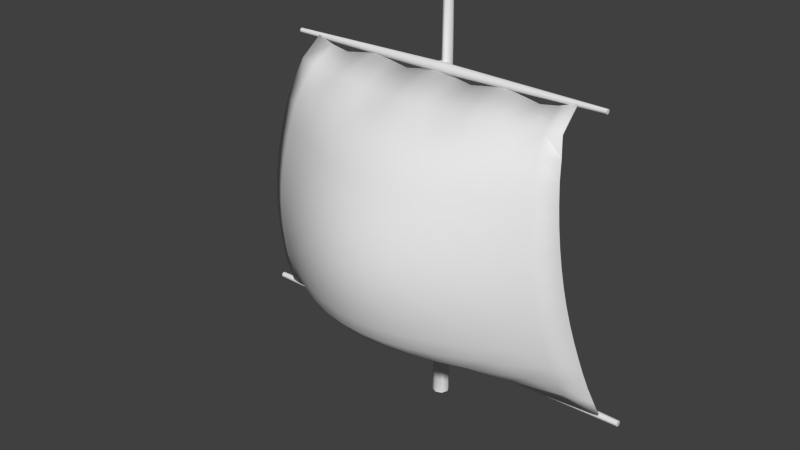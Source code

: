 # Source: Vele.blend  (saved by Blender 2.76.0; exported with 4.5.12 LTS)
import bpy
from mathutils import Matrix  # noqa: F401  (used for matrix-valued properties, if any)

bpy.ops.wm.read_factory_settings(use_empty=True)
scene = bpy.context.scene
scene.name = 'Scene'

# ---- collections
col_collection_1 = bpy.data.collections.new('Collection 1'); scene.collection.children.link(col_collection_1)

# ---- node groups
ng_auto_smooth = bpy.data.node_groups.new('Auto Smooth', 'GeometryNodeTree')
_s = ng_auto_smooth.interface.new_socket(name='Geometry', in_out='OUTPUT', socket_type='NodeSocketGeometry')
_s = ng_auto_smooth.interface.new_socket(name='Geometry', in_out='INPUT', socket_type='NodeSocketGeometry')
_s = ng_auto_smooth.interface.new_socket(name='Angle', in_out='INPUT', socket_type='NodeSocketFloat')
_s.subtype = 'ANGLE'
_s.min_value = 0.0
_s.max_value = 3.142
ng_auto_smooth.is_modifier = True
_N = ng_auto_smooth.nodes; _L = ng_auto_smooth.links
n0 = _N.new('NodeGroupOutput'); n0.name = 'Group Output'; n0.location = (480, -100)
n1 = _N.new('NodeGroupInput'); n1.name = 'Group Input'; n1.location = (-420, -300)
n2 = _N.new('NodeGroupInput'); n2.name = 'Group Input.001'; n2.location = (-60, -100)
n3 = _N.new('GeometryNodeSetShadeSmooth'); n3.name = 'Set Shade Smooth'; n3.location = (120, -100)
n3.domain = 'EDGE'
n4 = _N.new('GeometryNodeSetShadeSmooth'); n4.name = 'Set Shade Smooth.001'; n4.location = (300, -100)
n5 = _N.new('GeometryNodeInputMeshEdgeAngle'); n5.name = 'Edge Angle'; n5.location = (-420, -220)
n6 = _N.new('GeometryNodeInputEdgeSmooth'); n6.name = 'Is Edge Smooth'; n6.location = (-60, -160)
n7 = _N.new('GeometryNodeInputShadeSmooth'); n7.name = 'Is Face Smooth'; n7.location = (-240, -340)
n8 = _N.new('FunctionNodeBooleanMath'); n8.name = 'Boolean Math'; n8.location = (-60, -220)
n9 = _N.new('FunctionNodeCompare'); n9.name = 'Compare'; n9.location = (-240, -180)
n9.operation = 'LESS_EQUAL'
_L.new(n5.outputs[0], n9.inputs[0])
_L.new(n4.outputs[0], n0.inputs[0])
_L.new(n1.outputs[1], n9.inputs[1])
_L.new(n9.outputs[0], n8.inputs[0])
_L.new(n7.outputs[0], n8.inputs[1])
_L.new(n2.outputs[0], n3.inputs[0])
_L.new(n6.outputs[0], n3.inputs[1])
_L.new(n3.outputs[0], n4.inputs[0])
_L.new(n8.outputs[0], n3.inputs[2])
n0.is_active_output = True

# ---- world
world_world = bpy.data.worlds.new('World'); scene.world = world_world
world_world.color = (0.05088, 0.05088, 0.05088)
world_world.use_sun_shadow = False
world_world.sun_shadow_jitter_overblur = 0.0
world_world.cycles.sampling_method = 'MANUAL'
world_world.cycles.sample_map_resolution = 256

# ---- meshes
me_plane_002 = bpy.data.meshes.new('Plane.002')
me_plane_002.from_pydata([(2.959, -0.5177, 2.536), (-0.3698, -0.8941, 2.472), (-0.4299, -2.509, -0.2904), (1.29, -2.225, -0.2954), (1.38, -1.911, -1.582), (-2.15, -1.727, -0.3135), (-2.3, -1.395, -1.649), (-0.46, -2.201, -1.55), (-1.849, -0.6772, 2.472), (-1.999, -1.562, 1.088), (-0.3999, -2.181, 1.089), (1.109, -0.8165, 2.472), (1.2, -1.956, 1.089), (3.199, -0.8353, 1.087), (1.999, -1.562, 1.088), (2.075, -1.707, 0.3751), (3.319, -0.8665, 0.3624), (0.3999, -2.181, 1.089), (0.4149, -2.43, 0.3835), (1.245, -2.166, 0.3818), (0.3698, -0.8941, 2.472), (0.3848, -1.81, 1.812), (1.155, -1.631, 1.812), (-1.2, -1.956, 1.089), (-1.245, -2.166, 0.3818), (-0.4149, -2.43, 0.3835), (-2.799, -1.084, 1.087), (-2.904, -1.153, 0.3664), (-2.075, -1.707, 0.3751), (-2.589, -0.5033, 2.472), (-2.694, -0.9226, 1.812), (-1.924, -1.314, 1.812), (-1.38, -1.911, -1.582), (-1.425, -1.161, -2.213), (-0.475, -1.377, -2.145), (-3.22, -0.789, -1.735), (-3.325, -0.4013, -2.446), (-2.375, -0.7979, -2.327), (-3.01, -1.124, -0.3417), (-3.115, -0.9969, -1.038), (-2.225, -1.617, -0.9825), (2.3, -1.395, -1.649), (2.375, -0.7979, -2.327), (3.8, -0.2115, -2.501), (0.46, -2.201, -1.55), (0.475, -1.377, -2.145), (1.425, -1.161, -2.213), (0.4299, -2.509, -0.2904), (0.445, -2.42, -0.9307), (1.335, -2.131, -0.9449), (2.15, -1.727, -0.3135), (2.225, -1.617, -0.9825), (3.56, -0.6781, -1.068), (-1.29, -2.225, -0.2954), (-1.335, -2.131, -0.9449), (-0.445, -2.42, -0.9307), (-1.109, -0.8165, 2.472), (-1.155, -1.631, 1.812), (-0.3848, -1.81, 1.812), (1.849, -0.6772, 2.472), (1.924, -1.314, 1.812), (-3.56, -0.6781, -1.068), (-3.439, -0.8118, -0.3566), (-3.8, -0.2115, -2.501), (-3.079, -0.7169, 1.812), (2.694, -0.9226, 1.812), (3.115, -0.9969, -1.038), (3.325, -0.4013, -2.446), (2.904, -1.153, 0.3664), (2.799, -1.084, 1.087), (3.22, -0.789, -1.735), (3.01, -1.124, -0.3417), (2.589, -0.5033, 2.472), (3.86, -0.04673, -2.865), (-2.898, -4.722e-07, 2.898), (-3.319, -0.8665, 0.3624), (-0.4825, -0.6903, -2.433), (3.439, -0.8118, -0.3566), (0.3623, -4.722e-07, 2.77), (0.0, -0.9044, 2.504), (0.0, -2.548, -0.2903), (-3.379, -0.8495, 0.001605), (0.4224, -2.493, 0.04213), (1.448, -0.5498, -2.527), (-1.087, -4.722e-07, 2.77), (-2.413, -0.3365, -2.669), (3.68, -0.4844, -1.779), (1.812, -4.722e-07, 2.77), (0.0, -2.211, 1.089), (0.0, -2.239, -1.547), (-1.267, -2.216, 0.03923), (2.112, -1.734, 0.02758), (1.72, -1.997, -0.3023), (1.84, -1.675, -1.611), (0.4525, -2.324, -1.242), (2.262, -1.519, -1.315), (-1.72, -1.997, -0.3023), (-1.84, -1.675, -1.611), (-1.357, -2.035, -1.263), (-1.479, -0.7531, 2.504), (-1.6, -1.775, 1.088), (-3.139, -0.7868, 1.449), (-1.177, -1.805, 1.45), (1.479, -0.7531, 2.504), (1.6, -1.775, 1.088), (0.3924, -2.007, 1.45), (1.962, -1.449, 1.449), (-3.68, -0.4844, -1.779), (2.413, -0.3365, -2.669), (3.079, -0.7169, 1.812), (-1.812, -4.722e-07, 2.77), (-3.199, -0.8353, 1.087), (-1.448, -0.5498, -2.527), (1.087, -4.722e-07, 2.77), (0.0, -1.833, 1.812), (0.0, -2.459, -0.9296), (-2.112, -1.734, 0.02758), (1.267, -2.216, 0.03923), (0.4825, -0.6903, -2.433), (-0.3623, -4.722e-07, 2.77), (-2.959, -0.4116, 2.536), (-3.378, -0.1344, -2.805), (2.536, -4.722e-07, 2.77), (0.0, -2.466, 0.3835), (0.0, -1.407, -2.136), (-0.4224, -2.493, 0.04213), (2.957, -1.151, 0.01024), (1.78, -1.896, -0.9602), (1.9, -0.9921, -2.266), (1.357, -2.035, -1.263), (3.167, -0.9014, -1.385), (-1.78, -1.896, -0.9602), (-1.9, -0.9921, -2.266), (-2.262, -1.519, -1.315), (-0.4525, -2.324, -1.242), (-1.539, -1.486, 1.812), (-1.66, -1.956, 0.3792), (-1.962, -1.449, 1.449), (-0.3924, -2.007, 1.45), (1.539, -1.486, 1.812), (1.66, -1.956, 0.3792), (1.177, -1.805, 1.45), (2.747, -1.014, 1.449), (2.399, -1.328, 1.087), (2.489, -1.435, 0.3705), (2.037, -1.649, 0.7287), (2.852, -1.13, 0.7256), (0.7998, -2.094, 1.089), (0.8298, -2.328, 0.3831), (0.4074, -2.325, 0.7328), (1.222, -2.079, 0.7318), (0.7396, -0.8645, 2.44), (0.7697, -1.741, 1.812), (0.3773, -1.453, 2.158), (1.132, -1.312, 2.158), (-0.7998, -2.094, 1.089), (-0.8298, -2.328, 0.3831), (-1.222, -2.079, 0.7318), (-0.4074, -2.325, 0.7328), (-2.399, -1.328, 1.087), (-2.489, -1.435, 0.3705), (-3.259, -0.862, 0.7247), (-2.037, -1.649, 0.7287), (-2.219, -0.5927, 2.44), (-2.309, -1.123, 1.812), (-1.887, -1.058, 2.158), (-0.92, -2.09, -1.562), (-0.95, -1.293, -2.172), (-1.402, -1.654, -1.899), (-0.4675, -1.926, -1.853), (-2.76, -1.093, -1.692), (-2.85, -0.5954, -2.388), (-2.337, -1.178, -1.986), (-2.58, -1.431, -0.3272), (-2.67, -1.311, -1.009), (-3.5, -0.7543, -0.7127), (-2.187, -1.688, -0.6497), (2.76, -1.093, -1.692), (2.85, -0.5954, -2.388), (2.337, -1.178, -1.986), (3.272, -0.6317, -2.088), (0.92, -2.09, -1.562), (0.95, -1.293, -2.172), (0.4675, -1.926, -1.853), (1.402, -1.654, -1.899), (0.8599, -2.399, -0.2918), (0.8899, -2.309, -0.9354), (0.4374, -2.484, -0.6146), (1.312, -2.196, -0.6231), (2.58, -1.431, -0.3272), (2.67, -1.311, -1.009), (2.187, -1.688, -0.6497), (3.062, -1.072, -0.6907), (-0.8599, -2.399, -0.2918), (-0.8899, -2.309, -0.9354), (-1.312, -2.196, -0.6231), (-0.4374, -2.484, -0.6146), (-0.7396, -0.8645, 2.44), (-0.7697, -1.741, 1.812), (-1.132, -1.312, 2.158), (-0.3773, -1.453, 2.158), (2.219, -0.5927, 2.44), (2.309, -1.123, 1.812), (1.887, -1.058, 2.158), (2.641, -0.7431, 2.158), (-2.536, -4.722e-07, 2.77), (-2.957, -1.151, 0.01024), (-3.167, -0.9014, -1.385), (-2.747, -1.014, 1.449), (-3.86, -0.04673, -2.865), (-2.852, -1.13, 0.7256), (-2.641, -0.7431, 2.158), (-3.272, -0.6317, -2.088), (-3.062, -1.072, -0.6907), (3.378, -0.1344, -2.805), (2.898, -4.722e-07, 2.898), (3.379, -0.8495, 0.001605), (3.62, -0.5869, -1.422), (3.259, -0.862, 0.7247), (3.5, -0.7543, -0.7127), (3.019, -0.6035, 2.174), (0.0, -0.7112, -2.419), (0.0, -4.722e-07, 2.834), (0.0, -2.531, 0.04211), (-3.62, -0.5869, -1.422), (1.93, -0.4471, -2.596), (3.139, -0.7868, 1.449), (-1.449, -4.722e-07, 2.834), (-1.93, -0.4471, -2.596), (1.449, -4.722e-07, 2.834), (0.0, -2.034, 1.45), (0.0, -2.363, -1.24), (-1.69, -1.995, 0.03485), (1.69, -1.995, 0.03485), (1.81, -1.799, -1.285), (-1.81, -1.799, -1.285), (-1.569, -1.642, 1.45), (1.569, -1.642, 1.45), (-3.74, -0.3622, -2.138), (2.895, -0.2287, -2.742), (-2.174, -4.722e-07, 2.706), (-0.965, -0.6343, -2.471), (0.7246, -4.722e-07, 2.706), (0.0, -1.472, 2.166), (0.0, -2.522, -0.6141), (-2.534, -1.448, 0.01889), (0.8448, -2.386, 0.04143), (0.965, -0.6343, -2.471), (-0.7246, -4.722e-07, 2.706), (-3.019, -0.577, 2.174), (-2.895, -0.2287, -2.742), (3.74, -0.3622, -2.138), (2.174, -4.722e-07, 2.706), (0.0, -2.358, 0.7329), (-2.699e-09, -1.963, -1.847), (-0.8448, -2.386, 0.04143), (2.534, -1.448, 0.01889), (1.75, -1.964, -0.6336), (1.87, -1.435, -1.938), (0.9049, -2.214, -1.249), (2.715, -1.213, -1.349), (-1.75, -1.964, -0.6336), (-1.87, -1.435, -1.938), (-2.715, -1.213, -1.349), (-0.9049, -2.214, -1.249), (-1.509, -1.196, 2.166), (-1.63, -1.882, 0.7305), (-2.354, -1.237, 1.449), (-0.7847, -1.929, 1.45), (1.509, -1.196, 2.166), (1.63, -1.882, 0.7305), (0.7847, -1.929, 1.45), (2.354, -1.237, 1.449), (2.444, -1.394, 0.7269), (0.8148, -2.23, 0.7325), (0.7547, -1.399, 2.15), (-0.8148, -2.23, 0.7325), (-2.444, -1.394, 0.7269), (-2.264, -0.905, 2.15), (-0.935, -1.822, -1.87), (-2.805, -0.9031, -2.038), (-2.625, -1.385, -0.6694), (2.805, -0.9031, -2.038), (0.935, -1.822, -1.87), (0.8749, -2.373, -0.6172), (2.625, -1.385, -0.6694), (-0.8749, -2.373, -0.6172), (-0.7547, -1.399, 2.15), (2.264, -0.905, 2.15), (2.589, -0.5245, 2.494), (2.957, -0.5405, 2.556), (2.892, -0.01584, 2.922), (2.532, -0.01475, 2.795), (-0.373, -0.906, 2.498), (-0.7406, -0.8757, 2.467), (-0.7579, -1.417, 2.173), (-0.3798, -1.471, 2.181), (0.0, -1.49, 2.189), (0.0, -0.9162, 2.531), (0.0, -0.009624, 2.862), (-0.3661, -0.009097, 2.797), (-0.7251, -0.009109, 2.733), (-0.4348, -2.538, -0.2907), (-0.8689, -2.427, -0.292), (-0.8838, -2.4, -0.6206), (-0.4422, -2.512, -0.6184), (-5.363e-09, -2.551, -0.6181), (-2.486e-09, -2.577, -0.2907), (0.0, -2.56, 0.04554), (-0.4272, -2.521, 0.04551), (-0.8537, -2.413, 0.04467), (1.302, -2.251, -0.2954), (0.8689, -2.427, -0.292), (0.8838, -2.4, -0.6206), (1.324, -2.222, -0.6261), (1.764, -1.989, -0.6361), (1.734, -2.022, -0.3022), (1.704, -2.02, 0.03759), (1.279, -2.242, 0.04226), (0.8537, -2.413, 0.04467), (1.39, -1.935, -1.595), (0.9271, -2.115, -1.576), (0.9393, -1.841, -1.892), (1.409, -1.674, -1.92), (1.878, -1.456, -1.957), (1.852, -1.699, -1.623), (1.823, -1.824, -1.292), (1.369, -2.06, -1.271), (0.9132, -2.24, -1.258), (-2.166, -1.751, -0.3134), (-2.596, -1.455, -0.3272), (-2.641, -1.409, -0.6714), (-2.203, -1.712, -0.6519), (-1.764, -1.989, -0.6361), (-1.734, -2.022, -0.3022), (-1.704, -2.02, 0.03759), (-2.128, -1.758, 0.02999), (-2.551, -1.472, 0.02091), (-2.314, -1.419, -1.659), (-2.774, -1.117, -1.701), (-2.816, -0.9259, -2.053), (-2.347, -1.199, -2.003), (-1.878, -1.456, -1.957), (-1.852, -1.699, -1.623), (-1.823, -1.824, -1.292), (-2.277, -1.543, -1.321), (-2.731, -1.237, -1.355), (-0.4637, -2.226, -1.565), (-0.9271, -2.115, -1.576), (-0.9393, -1.841, -1.892), (-0.4697, -1.945, -1.876), (-4.443e-09, -1.981, -1.87), (-1.643e-09, -2.264, -1.562), (-4.826e-09, -2.39, -1.249), (-0.4568, -2.352, -1.251), (-0.9132, -2.24, -1.258), (-1.855, -0.6922, 2.496), (-2.222, -0.6089, 2.464), (-2.272, -0.926, 2.168), (-1.895, -1.078, 2.178), (-1.515, -1.216, 2.187), (-1.482, -0.7671, 2.53), (-1.45, -0.01124, 2.861), (-1.816, -0.01133, 2.796), (-2.175, -0.01253, 2.732), (-2.013, -1.586, 1.096), (-2.414, -1.352, 1.094), (-2.46, -1.418, 0.7324), (-2.051, -1.673, 0.7352), (-1.643, -1.907, 0.7379), (-1.612, -1.8, 1.097), (-1.581, -1.667, 1.46), (-1.974, -1.474, 1.459), (-2.368, -1.261, 1.458), (-0.4037, -2.207, 1.101), (-0.807, -2.12, 1.1), (-0.8227, -2.256, 0.7415), (-0.4116, -2.352, 0.7424), (0.0, -2.386, 0.7426), (0.0, -2.238, 1.101), (0.0, -2.059, 1.463), (-0.3958, -2.032, 1.463), (-0.7913, -1.954, 1.462), (1.109, -0.8297, 2.498), (0.7406, -0.8757, 2.467), (0.7579, -1.417, 2.173), (1.136, -1.33, 2.18), (1.515, -1.216, 2.187), (1.482, -0.7671, 2.53), (1.45, -0.01124, 2.861), (1.084, -0.01003, 2.797), (0.7251, -0.009109, 2.733), (1.21, -1.981, 1.099), (0.807, -2.12, 1.1), (0.8227, -2.256, 0.7415), (1.233, -2.104, 0.74), (1.643, -1.907, 0.7379), (1.612, -1.8, 1.097), (1.581, -1.667, 1.46), (1.186, -1.83, 1.461), (0.7913, -1.954, 1.462), (3.214, -0.8595, 1.092), (3.153, -0.8112, 1.456), (2.76, -1.039, 1.457), (2.814, -1.108, 1.093), (2.013, -1.586, 1.096), (2.051, -1.673, 0.7352), (2.46, -1.418, 0.7324), (2.414, -1.352, 1.094), (2.368, -1.261, 1.458), (1.974, -1.474, 1.459), (2.09, -1.732, 0.3797), (1.673, -1.981, 0.3845), (2.128, -1.758, 0.02999), (2.551, -1.472, 0.02091), (2.505, -1.459, 0.3744), (2.921, -1.177, 0.3695), (3.336, -0.8902, 0.3652), (3.275, -0.8859, 0.7288), (2.867, -1.154, 0.7303), (0.4037, -2.207, 1.101), (0.4116, -2.352, 0.7424), (0.3958, -2.032, 1.463), (0.4195, -2.458, 0.3903), (0.0, -2.494, 0.3904), (0.4272, -2.521, 0.04551), (0.8383, -2.355, 0.3895), (1.256, -2.192, 0.3876), (0.373, -0.906, 2.498), (0.3798, -1.471, 2.181), (0.3661, -0.009097, 2.797), (0.3877, -1.833, 1.829), (0.0, -1.857, 1.829), (0.7751, -1.765, 1.829), (1.162, -1.654, 1.828), (1.549, -1.51, 1.827), (-1.21, -1.981, 1.099), (-1.233, -2.104, 0.74), (-1.186, -1.83, 1.461), (-1.256, -2.192, 0.3876), (-1.673, -1.981, 0.3845), (-1.279, -2.242, 0.04226), (-0.8383, -2.355, 0.3895), (-0.4195, -2.458, 0.3903), (-3.214, -0.8595, 1.092), (-2.814, -1.108, 1.093), (-2.76, -1.039, 1.457), (-3.153, -0.8112, 1.456), (-2.867, -1.154, 0.7303), (3.091, -0.7415, 1.821), (2.706, -0.9467, 1.823), (-3.336, -0.8902, 0.3652), (-2.921, -1.177, 0.3695), (-3.275, -0.8859, 0.7288), (-2.974, -1.175, 0.01181), (-2.505, -1.459, 0.3744), (-2.09, -1.732, 0.3797), (-2.96, -0.4334, 2.557), (-2.591, -0.5234, 2.494), (-2.533, -0.01536, 2.795), (-2.895, -0.01712, 2.922), (-2.65, -0.766, 2.174), (-3.396, -0.8731, 0.002873), (-3.091, -0.7412, 1.822), (-2.706, -0.9466, 1.823), (-3.028, -0.6009, 2.188), (-2.321, -1.147, 1.824), (-1.935, -1.337, 1.825), (-1.549, -1.51, 1.827), (-1.39, -1.935, -1.595), (-1.409, -1.674, -1.92), (-1.369, -2.06, -1.271), (-1.427, -1.176, -2.239), (-1.903, -1.009, -2.29), (-1.931, -0.4622, -2.62), (-1.448, -0.5631, -2.553), (-0.9651, -0.6464, -2.497), (-0.9513, -1.307, -2.198), (-0.4756, -1.39, -2.171), (-0.4824, -0.7017, -2.46), (-2.535e-09, -0.7223, -2.446), (-3.91e-09, -1.419, -2.162), (-3.695, -0.5085, -1.785), (-3.235, -0.813, -1.742), (-3.183, -0.9251, -1.39), (-3.636, -0.6106, -1.427), (-3.284, -0.6558, -2.1), (-3.808, -0.2364, -2.513), (-3.333, -0.4252, -2.461), (-3.753, -0.3867, -2.148), (-3.383, -0.1579, -2.822), (-2.899, -0.2491, -2.762), (-2.856, -0.6165, -2.408), (-2.38, -0.8165, -2.349), (-2.415, -0.354, -2.692), (-3.456, -0.8353, -0.3568), (-3.026, -1.148, -0.3418), (-3.079, -1.096, -0.6925), (-3.866, -0.07153, -2.879), (-3.576, -0.7017, -1.071), (-3.131, -1.02, -1.041), (-3.516, -0.7778, -0.7144), (-2.686, -1.335, -1.013), (-2.24, -1.641, -0.9869), (-1.794, -1.921, -0.9652), (2.314, -1.419, -1.659), (2.347, -1.199, -2.003), (2.816, -0.9259, -2.053), (2.774, -1.117, -1.701), (2.731, -1.237, -1.355), (2.277, -1.543, -1.321), (2.38, -0.8165, -2.349), (1.903, -1.009, -2.29), (1.931, -0.4622, -2.62), (2.415, -0.354, -2.692), (2.899, -0.2491, -2.762), (2.856, -0.6165, -2.408), (3.808, -0.2364, -2.513), (3.753, -0.3867, -2.148), (3.284, -0.6558, -2.1), (3.333, -0.4252, -2.461), (0.4637, -2.226, -1.565), (0.4697, -1.945, -1.876), (0.4568, -2.352, -1.251), (0.4756, -1.39, -2.171), (0.4824, -0.7017, -2.46), (0.9651, -0.6464, -2.497), (0.9513, -1.307, -2.198), (1.427, -1.176, -2.239), (1.448, -0.5631, -2.553), (0.4348, -2.538, -0.2907), (0.4422, -2.512, -0.6184), (0.4496, -2.448, -0.9377), (-5.635e-09, -2.487, -0.9367), (0.8985, -2.336, -0.9418), (1.347, -2.157, -0.9506), (1.794, -1.921, -0.9652), (2.166, -1.751, -0.3134), (2.203, -1.712, -0.6519), (2.641, -1.409, -0.6714), (2.596, -1.455, -0.3272), (2.24, -1.641, -0.9869), (2.686, -1.335, -1.013), (3.131, -1.02, -1.041), (3.576, -0.7017, -1.071), (3.516, -0.7778, -0.7144), (3.079, -1.096, -0.6925), (3.383, -0.1579, -2.822), (3.866, -0.07153, -2.879), (-1.302, -2.251, -0.2954), (-1.324, -2.222, -0.6261), (-1.347, -2.157, -0.9506), (-0.8985, -2.336, -0.9418), (-0.4496, -2.448, -0.9377), (-1.109, -0.8297, 2.498), (-1.136, -1.33, 2.18), (-1.084, -0.01003, 2.797), (-1.162, -1.654, 1.828), (-0.7751, -1.765, 1.829), (-0.3877, -1.833, 1.829), (1.855, -0.6922, 2.496), (1.895, -1.078, 2.178), (2.272, -0.926, 2.168), (2.222, -0.6089, 2.464), (2.175, -0.01253, 2.732), (1.816, -0.01133, 2.796), (1.935, -1.337, 1.825), (2.321, -1.147, 1.824), (3.026, -0.629, 2.186), (2.648, -0.7671, 2.173), (3.183, -0.9251, -1.39), (3.636, -0.6106, -1.427), (2.974, -1.175, 0.01181), (3.396, -0.8731, 0.002873), (3.695, -0.5085, -1.785), (3.235, -0.813, -1.742), (3.456, -0.8353, -0.3568), (3.026, -1.148, -0.3418)], [], [(72, 122, 215, 0), (1, 200, 287, 197), (1, 79, 243, 200), (1, 119, 222, 79), (1, 197, 248, 119), (2, 196, 286, 193), (2, 80, 244, 196), (2, 125, 223, 80), (2, 193, 255, 125), (3, 188, 284, 185), (3, 92, 257, 188), (3, 117, 233, 92), (3, 185, 246, 117), (4, 184, 283, 181), (4, 93, 258, 184), (4, 129, 234, 93), (4, 181, 259, 129), (5, 176, 281, 173), (5, 96, 261, 176), (5, 116, 232, 96), (5, 173, 245, 116), (6, 172, 280, 170), (6, 97, 262, 172), (6, 133, 235, 97), (6, 170, 263, 133), (7, 169, 279, 166), (7, 89, 254, 169), (7, 134, 231, 89), (7, 166, 264, 134), (8, 165, 278, 163), (8, 99, 265, 165), (8, 110, 227, 99), (8, 163, 240, 110), (9, 162, 277, 159), (9, 100, 266, 162), (9, 137, 236, 100), (9, 159, 267, 137), (10, 158, 276, 155), (10, 88, 253, 158), (10, 138, 230, 88), (10, 155, 268, 138), (11, 154, 275, 151), (11, 103, 269, 154), (11, 113, 229, 103), (11, 151, 242, 113), (12, 150, 274, 147), (12, 104, 270, 150), (12, 141, 237, 104), (12, 147, 271, 141), (13, 69, 142, 226), (14, 145, 270, 104), (14, 143, 273, 145), (14, 106, 272, 143), (14, 104, 237, 106), (15, 91, 233, 140), (15, 144, 256, 91), (15, 145, 273, 144), (15, 140, 270, 145), (68, 146, 218, 16), (69, 13, 218, 146), (17, 149, 253, 88), (17, 147, 274, 149), (17, 105, 271, 147), (17, 88, 230, 105), (18, 82, 223, 123), (18, 148, 246, 82), (18, 149, 274, 148), (18, 123, 253, 149), (19, 117, 246, 148), (19, 140, 233, 117), (19, 150, 270, 140), (19, 148, 274, 150), (20, 153, 243, 79), (20, 151, 275, 153), (20, 78, 242, 151), (20, 79, 222, 78), (21, 105, 230, 114), (21, 152, 271, 105), (21, 153, 275, 152), (21, 114, 243, 153), (22, 141, 271, 152), (22, 139, 237, 141), (22, 154, 269, 139), (22, 152, 275, 154), (23, 157, 266, 100), (23, 155, 276, 157), (23, 102, 268, 155), (23, 100, 236, 102), (24, 90, 232, 136), (24, 156, 255, 90), (24, 157, 276, 156), (24, 136, 266, 157), (25, 125, 255, 156), (25, 123, 223, 125), (25, 158, 253, 123), (25, 156, 276, 158), (111, 101, 208, 26), (26, 159, 277, 210), (26, 208, 267, 159), (109, 226, 142, 65), (75, 161, 210, 27), (27, 160, 245, 206), (27, 210, 277, 160), (111, 26, 210, 161), (28, 116, 245, 160), (28, 136, 232, 116), (28, 162, 266, 136), (28, 160, 277, 162), (120, 74, 205, 29), (29, 163, 278, 211), (29, 205, 240, 163), (75, 27, 206, 81), (64, 249, 211, 30), (30, 164, 267, 208), (30, 211, 278, 164), (120, 29, 211, 249), (31, 137, 267, 164), (31, 135, 236, 137), (31, 165, 265, 135), (31, 164, 278, 165), (32, 168, 262, 97), (32, 166, 279, 168), (32, 98, 264, 166), (32, 97, 235, 98), (33, 112, 228, 132), (33, 167, 241, 112), (33, 168, 279, 167), (33, 132, 262, 168), (34, 76, 241, 167), (34, 124, 221, 76), (34, 169, 254, 124), (34, 167, 279, 169), (107, 224, 207, 35), (35, 170, 280, 212), (35, 207, 263, 170), (64, 30, 208, 101), (63, 238, 212, 36), (36, 171, 250, 121), (36, 212, 280, 171), (107, 35, 212, 238), (37, 85, 250, 171), (37, 132, 228, 85), (37, 172, 262, 132), (37, 171, 280, 172), (62, 81, 206, 38), (38, 173, 281, 213), (38, 206, 245, 173), (63, 36, 121, 209), (61, 175, 213, 39), (39, 174, 263, 207), (39, 213, 281, 174), (62, 38, 213, 175), (40, 133, 263, 174), (40, 131, 235, 133), (40, 176, 261, 131), (40, 174, 281, 176), (41, 179, 258, 93), (41, 177, 282, 179), (41, 95, 260, 177), (41, 93, 234, 95), (42, 108, 225, 128), (42, 178, 239, 108), (42, 179, 282, 178), (42, 128, 258, 179), (43, 67, 180, 251), (44, 183, 254, 89), (44, 181, 283, 183), (44, 94, 259, 181), (44, 89, 231, 94), (45, 118, 221, 124), (45, 182, 247, 118), (45, 183, 283, 182), (45, 124, 254, 183), (46, 83, 247, 182), (46, 128, 225, 83), (46, 184, 258, 128), (46, 182, 283, 184), (47, 187, 244, 80), (47, 185, 284, 187), (47, 82, 246, 185), (47, 80, 223, 82), (48, 94, 231, 115), (48, 186, 259, 94), (48, 187, 284, 186), (48, 115, 244, 187), (49, 129, 259, 186), (49, 127, 234, 129), (49, 188, 257, 127), (49, 186, 284, 188), (50, 191, 257, 92), (50, 189, 285, 191), (50, 91, 256, 189), (50, 92, 233, 91), (51, 95, 234, 127), (51, 190, 260, 95), (51, 191, 285, 190), (51, 127, 257, 191), (66, 192, 219, 52), (67, 43, 73, 214), (53, 195, 261, 96), (53, 193, 286, 195), (53, 90, 255, 193), (53, 96, 232, 90), (54, 98, 235, 131), (54, 194, 264, 98), (54, 195, 286, 194), (54, 131, 261, 195), (55, 134, 264, 194), (55, 115, 231, 134), (55, 196, 244, 115), (55, 194, 286, 196), (56, 199, 265, 99), (56, 197, 287, 199), (56, 84, 248, 197), (56, 99, 227, 84), (57, 102, 236, 135), (57, 198, 268, 102), (57, 199, 287, 198), (57, 135, 265, 199), (58, 138, 268, 198), (58, 114, 230, 138), (58, 200, 243, 114), (58, 198, 287, 200), (59, 203, 269, 103), (59, 201, 288, 203), (59, 87, 252, 201), (59, 103, 229, 87), (60, 106, 237, 139), (60, 202, 272, 106), (60, 203, 288, 202), (60, 139, 269, 203), (65, 142, 272, 202), (109, 65, 204, 220), (66, 52, 217, 130), (65, 202, 288, 204), (66, 130, 260, 190), (66, 190, 285, 192), (67, 214, 239, 178), (68, 16, 216, 126), (67, 178, 282, 180), (68, 126, 256, 144), (68, 144, 273, 146), (69, 146, 273, 143), (86, 251, 180, 70), (69, 143, 272, 142), (70, 180, 282, 177), (86, 70, 130, 217), (77, 219, 192, 71), (70, 177, 260, 130), (71, 192, 285, 189), (77, 71, 126, 216), (72, 0, 220, 204), (71, 189, 256, 126), (72, 204, 288, 201), (72, 201, 252, 122), (61, 39, 207, 224), (289, 290, 291, 292), (293, 294, 295, 296), (293, 296, 297, 298), (293, 298, 299, 300), (293, 300, 301, 294), (302, 303, 304, 305), (302, 305, 306, 307), (302, 307, 308, 309), (302, 309, 310, 303), (311, 312, 313, 314), (311, 314, 315, 316), (311, 316, 317, 318), (311, 318, 319, 312), (320, 321, 322, 323), (320, 323, 324, 325), (320, 325, 326, 327), (320, 327, 328, 321), (329, 330, 331, 332), (329, 332, 333, 334), (329, 334, 335, 336), (329, 336, 337, 330), (338, 339, 340, 341), (338, 341, 342, 343), (338, 343, 344, 345), (338, 345, 346, 339), (347, 348, 349, 350), (347, 350, 351, 352), (347, 352, 353, 354), (347, 354, 355, 348), (356, 357, 358, 359), (356, 359, 360, 361), (356, 361, 362, 363), (356, 363, 364, 357), (365, 366, 367, 368), (365, 368, 369, 370), (365, 370, 371, 372), (365, 372, 373, 366), (374, 375, 376, 377), (374, 377, 378, 379), (374, 379, 380, 381), (374, 381, 382, 375), (383, 384, 385, 386), (383, 386, 387, 388), (383, 388, 389, 390), (383, 390, 391, 384), (392, 393, 394, 395), (392, 395, 396, 397), (392, 397, 398, 399), (392, 399, 400, 393), (401, 402, 403, 404), (405, 397, 396, 406), (405, 406, 407, 408), (405, 408, 409, 410), (405, 410, 398, 397), (411, 412, 317, 413), (411, 413, 414, 415), (411, 415, 407, 406), (411, 406, 396, 412), (416, 417, 418, 419), (404, 419, 418, 401), (420, 379, 378, 421), (420, 421, 394, 393), (420, 393, 400, 422), (420, 422, 380, 379), (423, 424, 308, 425), (423, 425, 319, 426), (423, 426, 394, 421), (423, 421, 378, 424), (427, 426, 319, 318), (427, 318, 317, 412), (427, 412, 396, 395), (427, 395, 394, 426), (428, 298, 297, 429), (428, 429, 385, 384), (428, 384, 391, 430), (428, 430, 299, 298), (431, 432, 380, 422), (431, 422, 400, 433), (431, 433, 385, 429), (431, 429, 297, 432), (434, 433, 400, 399), (434, 399, 398, 435), (434, 435, 387, 386), (434, 386, 385, 433), (436, 370, 369, 437), (436, 437, 376, 375), (436, 375, 382, 438), (436, 438, 371, 370), (439, 440, 335, 441), (439, 441, 310, 442), (439, 442, 376, 437), (439, 437, 369, 440), (443, 442, 310, 309), (443, 309, 308, 424), (443, 424, 378, 377), (443, 377, 376, 442), (444, 445, 446, 447), (445, 448, 367, 366), (445, 366, 373, 446), (449, 450, 403, 402), (451, 452, 448, 453), (452, 454, 337, 455), (452, 455, 367, 448), (444, 453, 448, 445), (456, 455, 337, 336), (456, 336, 335, 440), (456, 440, 369, 368), (456, 368, 367, 455), (457, 458, 459, 460), (458, 461, 358, 357), (458, 357, 364, 459), (451, 462, 454, 452), (463, 464, 461, 465), (464, 446, 373, 466), (464, 466, 358, 461), (457, 465, 461, 458), (467, 466, 373, 372), (467, 372, 371, 468), (467, 468, 360, 359), (467, 359, 358, 466), (469, 343, 342, 470), (469, 470, 349, 348), (469, 348, 355, 471), (469, 471, 344, 343), (472, 473, 474, 475), (472, 475, 476, 477), (472, 477, 349, 470), (472, 470, 342, 473), (478, 477, 476, 479), (478, 479, 480, 481), (478, 481, 351, 350), (478, 350, 349, 477), (482, 483, 484, 485), (483, 486, 340, 339), (483, 339, 346, 484), (463, 447, 446, 464), (487, 488, 486, 489), (488, 490, 491, 492), (488, 492, 340, 486), (482, 489, 486, 483), (493, 492, 491, 494), (493, 494, 474, 473), (493, 473, 342, 341), (493, 341, 340, 492), (495, 496, 454, 462), (496, 497, 331, 330), (496, 330, 337, 454), (487, 498, 490, 488), (499, 500, 497, 501), (500, 484, 346, 502), (500, 502, 331, 497), (495, 501, 497, 496), (503, 502, 346, 345), (503, 345, 344, 504), (503, 504, 333, 332), (503, 332, 331, 502), (505, 325, 324, 506), (505, 506, 507, 508), (505, 508, 509, 510), (505, 510, 326, 325), (511, 512, 513, 514), (511, 514, 515, 516), (511, 516, 507, 506), (511, 506, 324, 512), (517, 518, 519, 520), (521, 352, 351, 522), (521, 522, 322, 321), (521, 321, 328, 523), (521, 523, 353, 352), (524, 481, 480, 525), (524, 525, 526, 527), (524, 527, 322, 522), (524, 522, 351, 481), (528, 527, 526, 529), (528, 529, 513, 512), (528, 512, 324, 323), (528, 323, 322, 527), (530, 307, 306, 531), (530, 531, 313, 312), (530, 312, 319, 425), (530, 425, 308, 307), (532, 533, 353, 523), (532, 523, 328, 534), (532, 534, 313, 531), (532, 531, 306, 533), (535, 534, 328, 327), (535, 327, 326, 536), (535, 536, 315, 314), (535, 314, 313, 534), (537, 316, 315, 538), (537, 538, 539, 540), (537, 540, 414, 413), (537, 413, 317, 316), (541, 536, 326, 510), (541, 510, 509, 542), (541, 542, 539, 538), (541, 538, 315, 536), (543, 544, 545, 546), (520, 547, 548, 517), (549, 334, 333, 550), (549, 550, 304, 303), (549, 303, 310, 441), (549, 441, 335, 334), (551, 504, 344, 471), (551, 471, 355, 552), (551, 552, 304, 550), (551, 550, 333, 504), (553, 552, 355, 354), (553, 354, 353, 533), (553, 533, 306, 305), (553, 305, 304, 552), (554, 361, 360, 555), (554, 555, 295, 294), (554, 294, 301, 556), (554, 556, 362, 361), (557, 468, 371, 438), (557, 438, 382, 558), (557, 558, 295, 555), (557, 555, 360, 468), (559, 558, 382, 381), (559, 381, 380, 432), (559, 432, 297, 296), (559, 296, 295, 558), (560, 388, 387, 561), (560, 561, 562, 563), (560, 563, 564, 565), (560, 565, 389, 388), (566, 435, 398, 410), (566, 410, 409, 567), (566, 567, 562, 561), (566, 561, 387, 435), (450, 567, 409, 403), (449, 568, 569, 450), (543, 570, 571, 544), (450, 569, 562, 567), (543, 542, 509, 570), (543, 546, 539, 542), (520, 516, 515, 547), (416, 572, 573, 417), (520, 519, 507, 516), (416, 415, 414, 572), (416, 419, 407, 415), (404, 408, 407, 419), (574, 575, 519, 518), (404, 403, 409, 408), (575, 508, 507, 519), (574, 571, 570, 575), (576, 577, 546, 545), (575, 570, 509, 508), (577, 540, 539, 546), (576, 573, 572, 577), (289, 569, 568, 290), (577, 572, 414, 540), (289, 563, 562, 569), (289, 292, 564, 563), (499, 485, 484, 500), (74, 120, 457, 460), (218, 13, 401, 418), (13, 226, 402, 401), (241, 76, 479, 476), (205, 74, 460, 459), (120, 249, 465, 457), (43, 251, 518, 517), (76, 221, 480, 479), (121, 250, 491, 490), (220, 0, 290, 568), (109, 220, 568, 449), (242, 78, 430, 391), (122, 252, 564, 292), (224, 107, 482, 485), (0, 215, 291, 290), (78, 222, 299, 430), (107, 238, 489, 482), (61, 224, 485, 499), (225, 108, 514, 513), (238, 63, 487, 489), (108, 239, 515, 514), (209, 121, 490, 498), (226, 109, 449, 402), (249, 64, 463, 465), (217, 52, 544, 571), (227, 110, 363, 362), (216, 16, 417, 573), (52, 219, 545, 544), (110, 240, 364, 363), (75, 81, 462, 451), (228, 112, 475, 474), (16, 218, 418, 417), (247, 83, 529, 526), (112, 241, 476, 475), (83, 225, 513, 529), (161, 75, 451, 453), (229, 113, 390, 389), (248, 84, 556, 301), (111, 161, 453, 444), (113, 242, 391, 390), (84, 227, 362, 556), (239, 214, 547, 515), (101, 111, 444, 447), (250, 85, 494, 491), (214, 73, 548, 547), (63, 209, 498, 487), (85, 228, 474, 494), (215, 122, 292, 291), (251, 86, 574, 518), (175, 61, 499, 501), (252, 87, 565, 564), (73, 43, 517, 548), (62, 175, 501, 495), (87, 229, 389, 565), (81, 62, 495, 462), (219, 77, 576, 545), (64, 101, 447, 463), (221, 118, 525, 480), (77, 216, 573, 576), (118, 247, 526, 525), (222, 119, 300, 299), (86, 217, 571, 574), (119, 248, 301, 300), (240, 205, 459, 364)])
me_plane_002.polygons.foreach_set('use_smooth', [True] * 576)
me_plane_002.use_remesh_preserve_volume = False
me_plane_002.use_remesh_preserve_attributes = False
me_plane_002.use_mirror_vertex_groups = False
me_plane_002.update()
me_cylinder_001 = bpy.data.meshes.new('Cylinder.001')
me_cylinder_001.from_pydata([(-3.426, -0.17, 7.072), (3.426, -0.17, 7.072), (-3.426, -0.1843, 7.037), (3.426, -0.1843, 7.037), (-3.426, -0.2188, 7.023), (3.426, -0.2188, 7.023), (-3.426, -0.2533, 7.037), (3.426, -0.2533, 7.037), (-3.426, -0.2676, 7.072), (3.426, -0.2676, 7.072), (-3.426, -0.2533, 7.106), (3.426, -0.2533, 7.106), (-3.426, -0.2188, 7.121), (3.426, -0.2188, 7.121), (-3.426, -0.1843, 7.106), (3.426, -0.1843, 7.106), (7.892e-06, -0.1422, 6.995), (7.921e-06, -0.2188, 6.964), (7.941e-06, -0.2954, 6.995), (7.941e-06, -0.3272, 7.072), (7.92e-06, -0.2954, 7.149), (7.891e-06, -0.2188, 7.18), (7.871e-06, -0.1422, 7.149), (-4.237, -0.2271, 1.307), (4.237, -0.2271, 1.307), (-4.237, -0.2447, 1.264), (4.237, -0.2447, 1.264), (-4.237, -0.2874, 1.247), (4.237, -0.2874, 1.247), (-4.237, -0.3301, 1.264), (4.237, -0.3301, 1.264), (-4.237, -0.3477, 1.307), (4.237, -0.3477, 1.307), (-4.237, -0.3301, 1.35), (4.237, -0.3301, 1.35), (-4.237, -0.2874, 1.367), (4.237, -0.2874, 1.367), (-4.237, -0.2447, 1.35), (4.237, -0.2447, 1.35), (7.782e-06, -0.1927, 1.212), (7.803e-06, -0.2874, 1.173), (7.808e-06, -0.3822, 1.212), (7.794e-06, -0.4214, 1.307), (7.771e-06, -0.3822, 1.402), (7.75e-06, -0.2874, 1.441), (7.745e-06, -0.1927, 1.402), (7.336e-06, 0.1722, 1.428e-12), (7.851e-06, 0.09643, 8.682), (0.1218, 0.1218, 2.371e-08), (0.06819, 0.06819, 8.682), (0.1722, 5.933e-06, 3.353e-08), (0.09643, 5.923e-06, 8.682), (0.1218, -0.1217, 2.371e-08), (0.06819, -0.06817, 8.682), (7.384e-06, -0.1722, 1.438e-12), (7.878e-06, -0.09641, 8.682), (-0.1217, -0.1217, -2.37e-08), (-0.06817, -0.06817, 8.682), (-0.1722, 5.951e-06, -3.352e-08), (-0.09641, 5.929e-06, 8.682), (-0.1217, 0.1218, -2.37e-08), (-0.06817, 0.06819, 8.682), (0.1131, 0.1131, 1.402), (0.16, 5.931e-06, 1.402), (0.1131, -0.1131, 1.402), (7.419e-06, 0.16, 1.402), (7.464e-06, -0.1599, 1.402), (7.408e-06, 0.1616, 1.212), (0.1143, 0.1143, 1.212), (0.1616, 5.932e-06, 1.212), (0.1143, -0.1143, 1.212), (7.453e-06, -0.1616, 1.212), (-0.1217, -0.4193, 1.307), (-0.1217, -0.3807, 1.4), (-0.1217, -0.2874, 1.439), (-0.1217, -0.1942, 1.4), (-0.1217, -0.1555, 1.307), (0.1218, -0.1555, 1.307), (0.1218, -0.3807, 1.4), (0.1218, -0.4193, 1.307), (0.1218, -0.1942, 1.4), (0.1218, -0.2874, 1.439), (-0.1217, -0.3807, 1.214), (-0.1217, -0.1942, 1.214), (-0.1217, -0.2874, 1.175), (0.1218, -0.2874, 1.175), (0.1218, -0.1942, 1.214), (0.1218, -0.3807, 1.214), (7.413e-06, 0.1608, 1.307), (0.1137, -0.1137, 1.307), (0.1608, 5.931e-06, 1.307), (0.1137, 0.1137, 1.307), (-0.1137, -0.1137, 1.307), (-0.1608, 5.952e-06, 1.307), (-0.1137, 0.1137, 1.307), (-0.1131, -0.1131, 1.402), (-0.1131, 0.1131, 1.402), (-0.1599, 5.952e-06, 1.402), (-0.1143, -0.1143, 1.212), (-0.1616, 5.952e-06, 1.212), (-0.1143, 0.1143, 1.212), (7.751e-06, 0.1111, 6.995), (0.1111, 5.925e-06, 6.995), (7.782e-06, -0.1111, 6.995), (0.07859, 0.07859, 6.995), (0.07859, -0.07858, 6.995), (7.76e-06, 0.1098, 7.149), (7.791e-06, -0.1098, 7.149), (0.1098, 5.925e-06, 7.149), (0.07765, -0.07764, 7.149), (0.07765, 0.07765, 7.149), (7.756e-06, 0.1105, 7.072), (0.1105, 5.925e-06, 7.072), (0.07812, -0.07811, 7.072), (0.07812, 0.07812, 7.072), (-0.1098, 5.927e-06, 7.149), (-0.07763, 0.07765, 7.149), (-0.07763, -0.07764, 7.149), (-0.1111, 5.927e-06, 6.995), (-0.07858, 0.07859, 6.995), (-0.07858, -0.07858, 6.995), (-0.1111, -0.1124, 7.072), (-0.1111, -0.3252, 7.072), (-0.1111, -0.2941, 7.147), (-0.1111, -0.2188, 7.178), (-0.1111, -0.1436, 7.147), (0.1105, -0.2188, 7.178), (0.1105, -0.1124, 7.072), (0.1105, -0.2941, 7.147), (0.1105, -0.3253, 7.072), (0.1105, -0.1436, 7.147), (-0.1111, -0.1436, 6.997), (-0.1111, -0.2188, 6.965), (-0.1111, -0.2941, 6.997), (0.1105, -0.2941, 6.997), (0.1105, -0.2188, 6.965), (0.1105, -0.1436, 6.997), (-0.07811, 0.07812, 7.072), (-0.1105, 5.927e-06, 7.072), (-0.07811, -0.07811, 7.072), (3.426, -0.2188, 7.072), (-3.426, -0.2188, 7.072), (7.847e-06, 5.942e-06, 8.682), (4.237, -0.2874, 1.307), (-4.237, -0.2874, 1.307), (1.41e-06, 1.894e-13, 2.744e-13)], [], [(127, 1, 3, 136), (136, 3, 5, 135), (135, 5, 7, 134), (134, 7, 9, 129), (19, 129, 128, 20), (20, 128, 126, 21), (1, 15, 140, 3), (21, 126, 130, 22), (8, 10, 141, 6), (12, 124, 125, 14), (14, 125, 121, 0), (10, 123, 124, 12), (8, 122, 123, 10), (133, 18, 19, 122), (132, 17, 18, 133), (131, 16, 17, 132), (86, 26, 28, 85), (25, 83, 84, 27), (87, 30, 32, 79), (77, 24, 26, 86), (42, 79, 78, 43), (43, 78, 81, 44), (28, 26, 143, 30), (77, 86, 70, 89), (44, 81, 80, 45), (37, 75, 76, 23), (79, 32, 34, 78), (31, 72, 73, 33), (35, 74, 75, 37), (82, 41, 42, 72), (84, 40, 41, 82), (83, 39, 40, 84), (46, 67, 68, 48), (48, 68, 69, 50), (50, 69, 70, 52), (52, 70, 71, 54), (92, 95, 97, 93), (142, 61, 59, 57), (94, 96, 65, 88), (93, 97, 96, 94), (48, 50, 52, 145), (62, 104, 102, 63), (63, 102, 105, 64), (64, 105, 103, 66), (65, 101, 104, 62), (68, 91, 90, 69), (69, 90, 89, 70), (67, 88, 91, 68), (73, 43, 44, 74), (72, 42, 43, 73), (74, 44, 45, 75), (83, 98, 71, 39), (80, 38, 24, 77), (85, 28, 30, 87), (81, 36, 38, 80), (78, 34, 36, 81), (23, 76, 83, 25), (29, 82, 72, 31), (27, 84, 82, 29), (40, 85, 87, 41), (41, 87, 79, 42), (39, 86, 85, 40), (91, 62, 63, 90), (90, 63, 64, 89), (88, 65, 62, 91), (54, 71, 98, 56), (58, 99, 100, 60), (56, 98, 99, 58), (60, 100, 67, 46), (115, 59, 61, 116), (117, 57, 59, 115), (116, 61, 47, 106), (99, 93, 94, 100), (98, 92, 93, 99), (100, 94, 88, 67), (117, 107, 55, 57), (77, 89, 64, 80), (80, 64, 66, 45), (86, 39, 71, 70), (76, 75, 95, 92), (75, 45, 66, 95), (76, 92, 98, 83), (101, 111, 114, 104), (104, 114, 112, 102), (137, 116, 106, 111), (106, 47, 49, 110), (110, 49, 51, 108), (108, 51, 53, 109), (109, 53, 55, 107), (111, 106, 110, 114), (114, 110, 108, 112), (112, 108, 109, 113), (120, 139, 138, 118), (119, 137, 111, 101), (118, 138, 137, 119), (97, 118, 119, 96), (95, 120, 118, 97), (96, 119, 101, 65), (95, 66, 103, 120), (123, 20, 21, 124), (122, 19, 20, 123), (124, 21, 22, 125), (126, 13, 15, 130), (128, 11, 13, 126), (130, 15, 1, 127), (129, 9, 11, 128), (4, 132, 133, 6), (2, 131, 132, 4), (0, 121, 131, 2), (6, 133, 122, 8), (17, 135, 134, 18), (18, 134, 129, 19), (131, 121, 139, 120), (16, 136, 135, 17), (102, 112, 113, 105), (127, 113, 109, 130), (130, 109, 107, 22), (138, 115, 116, 137), (139, 117, 115, 138), (121, 125, 117, 139), (125, 22, 107, 117), (33, 73, 74, 35), (136, 105, 113, 127), (16, 131, 120, 103), (16, 103, 105, 136), (53, 142, 57, 55), (51, 49, 142, 53), (15, 13, 11, 140), (3, 140, 7, 5), (140, 11, 9, 7), (10, 12, 14, 141), (6, 141, 2, 4), (141, 14, 0, 2), (49, 47, 61, 142), (26, 24, 38, 143), (30, 143, 34, 32), (143, 38, 36, 34), (27, 29, 144, 25), (29, 31, 33, 144), (25, 144, 37, 23), (144, 33, 35, 37), (46, 48, 145, 60), (60, 145, 56, 58), (145, 52, 54, 56)])
me_cylinder_001.polygons.foreach_set('use_smooth', [True] * 144)
_k = set([(0, 2), (0, 14), (1, 3), (1, 15), (2, 4), (3, 5), (4, 6), (5, 7), (6, 8), (7, 9), (8, 10), (9, 11), (10, 12), (11, 13), (12, 14), (13, 15), (23, 25), (23, 37), (24, 26), (24, 38), (25, 27), (26, 28), (27, 29), (28, 30), (29, 31), (30, 32), (31, 33), (32, 34), (33, 35), (34, 36), (35, 37), (36, 38), (46, 48), (46, 60), (47, 49), (47, 61), (48, 50), (49, 51), (50, 52), (51, 53), (52, 54), (53, 55), (54, 56), (55, 57), (56, 58), (57, 59), (58, 60), (59, 61)])
me_cylinder_001.attributes.new('sharp_edge', 'BOOLEAN', 'EDGE').data.foreach_set('value', [ (min(e.vertices), max(e.vertices)) in _k for e in me_cylinder_001.edges])
me_cylinder_001.use_remesh_preserve_volume = False
me_cylinder_001.use_remesh_preserve_attributes = False
me_cylinder_001.use_mirror_vertex_groups = False
me_cylinder_001.update()

# ---- objects
ob_vela = bpy.data.objects.new('Vela', me_plane_002)
ob_alberomaestro = bpy.data.objects.new('AlberoMaestro', me_cylinder_001)

# ---- transforms, parenting, visibility, modifiers, constraints
ob_vela.location = (-4.033, -0.2539, 1.025)
ob_vela.lineart.crease_threshold = 0.0
ob_alberomaestro.location = (-4.033, -6.482e-06, -3.152)
ob_alberomaestro.lineart.crease_threshold = 0.0
_m = ob_alberomaestro.modifiers.new('Auto Smooth', 'NODES')
_m.node_group = ng_auto_smooth
_gi = [s.identifier for s in ng_auto_smooth.interface.items_tree if s.item_type == 'SOCKET' and s.in_out == 'INPUT']
_m[_gi[1]] = 3.142  # Angle

# ---- collection membership
col_collection_1.objects.link(ob_vela)
col_collection_1.objects.link(ob_alberomaestro)

# ---- scene / render settings (as saved in the file)
scene.frame_start = 1; scene.frame_end = 250; scene.frame_set(0)
scene.render.engine = 'BLENDER_EEVEE_NEXT'
scene.render.resolution_percentage = 50
scene.render.dither_intensity = 0.0
scene.cycles.use_denoising = False
scene.cycles.samples = 10
scene.cycles.sampling_pattern = 'TABULATED_SOBOL'
scene.cycles.light_sampling_threshold = 0.0
scene.cycles.use_adaptive_sampling = False
scene.cycles.use_light_tree = False
scene.cycles.blur_glossy = 0.0
scene.cycles.pixel_filter_type = 'GAUSSIAN'
scene.cycles.sample_clamp_indirect = 0.0
scene.view_settings.view_transform = 'Standard'
bpy.context.view_layer.update()

# ---- added for rendering (the .blend has no active camera and no usable light): camera, sun
cam_auto = bpy.data.cameras.new('AutoCamera')
cam_auto.lens = 50.0
cam_auto.sensor_width = 36.0
cam_auto.clip_end = 1000.0
ob_auto_camera = bpy.data.objects.new('AutoCamera', cam_auto)
scene.collection.objects.link(ob_auto_camera)
ob_auto_camera.location = (7.53028, -15.2052, 10.4396)
ob_auto_camera.rotation_euler = (1.09748, -7.21219e-08, 0.694738)
scene.camera = ob_auto_camera
light_auto_sun = bpy.data.lights.new('AutoSun', 'SUN')
light_auto_sun.energy = 3.0
light_auto_sun.angle = 0.0523599
ob_auto_sun = bpy.data.objects.new('AutoSun', light_auto_sun)
scene.collection.objects.link(ob_auto_sun)
ob_auto_sun.rotation_euler = (0.872665, 0.174533, 0.523599)
bpy.context.view_layer.update()
